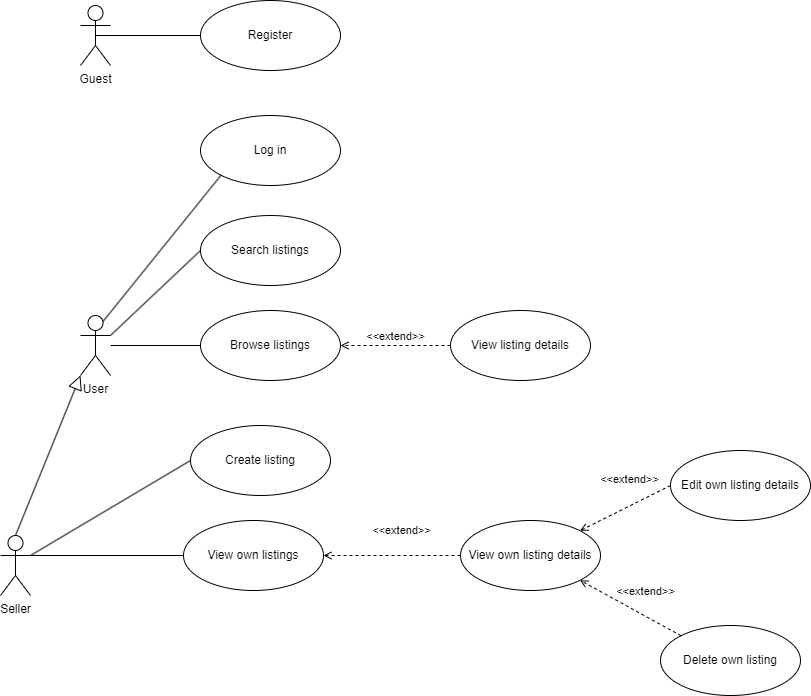

The diagram above was exported from draw.io. Its source (the exported page's mxGraphModel, read from the mxfile embedded in the PNG):
<mxGraphModel dx="1434" dy="844" grid="1" gridSize="10" guides="1" tooltips="1" connect="1" arrows="1" fold="1" page="1" pageScale="1" pageWidth="827" pageHeight="1169" math="0" shadow="0">
  <root>
    <mxCell id="0" />
    <mxCell id="1" parent="0" />
    <mxCell id="MfEHWK3AKlyRrS6AOqt1-1" value="Guest" style="shape=umlActor;verticalLabelPosition=bottom;verticalAlign=top;html=1;outlineConnect=0;" parent="1" vertex="1">
      <mxGeometry x="290" y="290" width="30" height="60" as="geometry" />
    </mxCell>
    <mxCell id="MfEHWK3AKlyRrS6AOqt1-2" value="Register" style="ellipse;whiteSpace=wrap;html=1;" parent="1" vertex="1">
      <mxGeometry x="410" y="285" width="140" height="70" as="geometry" />
    </mxCell>
    <mxCell id="cgIL4zK-a4AsEhECAUE4-7" value="Log i&lt;span style=&quot;background-color: transparent; color: light-dark(rgb(0, 0, 0), rgb(255, 255, 255));&quot;&gt;n&lt;/span&gt;" style="ellipse;whiteSpace=wrap;html=1;" parent="1" vertex="1">
      <mxGeometry x="410" y="400" width="140" height="70" as="geometry" />
    </mxCell>
    <mxCell id="cgIL4zK-a4AsEhECAUE4-10" value="User" style="shape=umlActor;verticalLabelPosition=bottom;verticalAlign=top;html=1;" parent="1" vertex="1">
      <mxGeometry x="290" y="600" width="30" height="60" as="geometry" />
    </mxCell>
    <mxCell id="cgIL4zK-a4AsEhECAUE4-11" value="Browse&lt;span style=&quot;background-color: transparent; color: light-dark(rgb(0, 0, 0), rgb(255, 255, 255));&quot;&gt;&amp;nbsp;listings&lt;/span&gt;" style="ellipse;whiteSpace=wrap;html=1;" parent="1" vertex="1">
      <mxGeometry x="410" y="595" width="140" height="70" as="geometry" />
    </mxCell>
    <mxCell id="iplLHxMiihv5tviZz-Xq-6" value="" style="endArrow=none;html=1;rounded=0;entryX=0.5;entryY=0.5;entryDx=0;entryDy=0;entryPerimeter=0;exitX=0;exitY=0.5;exitDx=0;exitDy=0;" edge="1" parent="1" source="MfEHWK3AKlyRrS6AOqt1-2" target="MfEHWK3AKlyRrS6AOqt1-1">
      <mxGeometry width="50" height="50" relative="1" as="geometry">
        <mxPoint x="400" y="470" as="sourcePoint" />
        <mxPoint x="450" y="420" as="targetPoint" />
      </mxGeometry>
    </mxCell>
    <mxCell id="iplLHxMiihv5tviZz-Xq-14" value="" style="endArrow=none;html=1;rounded=0;entryX=0;entryY=0.5;entryDx=0;entryDy=0;" edge="1" parent="1" target="cgIL4zK-a4AsEhECAUE4-11">
      <mxGeometry width="50" height="50" relative="1" as="geometry">
        <mxPoint x="320" y="630" as="sourcePoint" />
        <mxPoint x="390.71067811865476" y="630" as="targetPoint" />
      </mxGeometry>
    </mxCell>
    <mxCell id="iplLHxMiihv5tviZz-Xq-25" value="" style="endArrow=none;html=1;rounded=0;exitX=0.75;exitY=0.1;exitDx=0;exitDy=0;exitPerimeter=0;entryX=0;entryY=1;entryDx=0;entryDy=0;" edge="1" parent="1" source="cgIL4zK-a4AsEhECAUE4-10" target="cgIL4zK-a4AsEhECAUE4-7">
      <mxGeometry width="50" height="50" relative="1" as="geometry">
        <mxPoint x="310" y="570" as="sourcePoint" />
        <mxPoint x="360" y="520" as="targetPoint" />
      </mxGeometry>
    </mxCell>
    <mxCell id="iplLHxMiihv5tviZz-Xq-26" value="Create listing" style="ellipse;whiteSpace=wrap;html=1;" vertex="1" parent="1">
      <mxGeometry x="400" y="710" width="140" height="70" as="geometry" />
    </mxCell>
    <mxCell id="iplLHxMiihv5tviZz-Xq-27" value="" style="endArrow=none;html=1;rounded=0;entryX=0;entryY=0.5;entryDx=0;entryDy=0;exitX=1;exitY=0.3333333333333333;exitDx=0;exitDy=0;exitPerimeter=0;" edge="1" parent="1" source="iplLHxMiihv5tviZz-Xq-46" target="iplLHxMiihv5tviZz-Xq-26">
      <mxGeometry width="50" height="50" relative="1" as="geometry">
        <mxPoint x="460" y="770" as="sourcePoint" />
        <mxPoint x="510" y="720" as="targetPoint" />
      </mxGeometry>
    </mxCell>
    <mxCell id="iplLHxMiihv5tviZz-Xq-28" value="View&amp;nbsp;&lt;span style=&quot;background-color: transparent; color: light-dark(rgb(0, 0, 0), rgb(255, 255, 255));&quot;&gt;own listings&lt;/span&gt;" style="ellipse;whiteSpace=wrap;html=1;" vertex="1" parent="1">
      <mxGeometry x="393" y="805" width="140" height="70" as="geometry" />
    </mxCell>
    <mxCell id="iplLHxMiihv5tviZz-Xq-29" value="Search listings" style="ellipse;whiteSpace=wrap;html=1;" vertex="1" parent="1">
      <mxGeometry x="410" y="500" width="140" height="70" as="geometry" />
    </mxCell>
    <mxCell id="iplLHxMiihv5tviZz-Xq-30" value="" style="endArrow=none;html=1;rounded=0;entryX=0;entryY=0.5;entryDx=0;entryDy=0;exitX=1;exitY=0.3333333333333333;exitDx=0;exitDy=0;exitPerimeter=0;" edge="1" parent="1" source="cgIL4zK-a4AsEhECAUE4-10" target="iplLHxMiihv5tviZz-Xq-29">
      <mxGeometry width="50" height="50" relative="1" as="geometry">
        <mxPoint x="460" y="670" as="sourcePoint" />
        <mxPoint x="510" y="620" as="targetPoint" />
      </mxGeometry>
    </mxCell>
    <mxCell id="iplLHxMiihv5tviZz-Xq-34" value="&amp;lt;&amp;lt;extend&amp;gt;&amp;gt;" style="html=1;verticalAlign=bottom;labelBackgroundColor=none;endArrow=open;endFill=0;dashed=1;rounded=0;entryX=1;entryY=0.5;entryDx=0;entryDy=0;exitX=0;exitY=0.5;exitDx=0;exitDy=0;" edge="1" parent="1" source="iplLHxMiihv5tviZz-Xq-35" target="iplLHxMiihv5tviZz-Xq-28">
      <mxGeometry x="-0.1388" y="-16" width="160" relative="1" as="geometry">
        <mxPoint x="680" y="760" as="sourcePoint" />
        <mxPoint x="680" y="720" as="targetPoint" />
        <mxPoint as="offset" />
      </mxGeometry>
    </mxCell>
    <mxCell id="iplLHxMiihv5tviZz-Xq-35" value="View own listing details" style="ellipse;whiteSpace=wrap;html=1;" vertex="1" parent="1">
      <mxGeometry x="670" y="805" width="140" height="70" as="geometry" />
    </mxCell>
    <mxCell id="iplLHxMiihv5tviZz-Xq-36" value="Edit own listing details" style="ellipse;whiteSpace=wrap;html=1;" vertex="1" parent="1">
      <mxGeometry x="880" y="735" width="140" height="70" as="geometry" />
    </mxCell>
    <mxCell id="iplLHxMiihv5tviZz-Xq-37" value="Delete own listing" style="ellipse;whiteSpace=wrap;html=1;" vertex="1" parent="1">
      <mxGeometry x="870" y="910" width="140" height="70" as="geometry" />
    </mxCell>
    <mxCell id="iplLHxMiihv5tviZz-Xq-39" value="&amp;lt;&amp;lt;extend&amp;gt;&amp;gt;" style="html=1;verticalAlign=bottom;labelBackgroundColor=none;endArrow=open;endFill=0;dashed=1;rounded=0;entryX=1;entryY=0;entryDx=0;entryDy=0;exitX=0;exitY=0.5;exitDx=0;exitDy=0;" edge="1" parent="1" source="iplLHxMiihv5tviZz-Xq-36" target="iplLHxMiihv5tviZz-Xq-35">
      <mxGeometry x="-0.2439" y="-16" width="160" relative="1" as="geometry">
        <mxPoint x="690" y="630" as="sourcePoint" />
        <mxPoint x="880" y="530" as="targetPoint" />
        <mxPoint as="offset" />
      </mxGeometry>
    </mxCell>
    <mxCell id="iplLHxMiihv5tviZz-Xq-40" value="&amp;lt;&amp;lt;extend&amp;gt;&amp;gt;" style="html=1;verticalAlign=bottom;labelBackgroundColor=none;endArrow=open;endFill=0;dashed=1;rounded=0;entryX=1;entryY=1;entryDx=0;entryDy=0;exitX=0;exitY=0;exitDx=0;exitDy=0;" edge="1" parent="1" source="iplLHxMiihv5tviZz-Xq-37" target="iplLHxMiihv5tviZz-Xq-35">
      <mxGeometry x="-0.173" y="-14" width="160" relative="1" as="geometry">
        <mxPoint x="740" y="860" as="sourcePoint" />
        <mxPoint x="900" y="860" as="targetPoint" />
        <mxPoint as="offset" />
      </mxGeometry>
    </mxCell>
    <mxCell id="iplLHxMiihv5tviZz-Xq-43" value="" style="endArrow=none;html=1;rounded=0;exitX=0;exitY=0.5;exitDx=0;exitDy=0;entryX=1;entryY=0.3333333333333333;entryDx=0;entryDy=0;entryPerimeter=0;" edge="1" parent="1" source="iplLHxMiihv5tviZz-Xq-28" target="iplLHxMiihv5tviZz-Xq-46">
      <mxGeometry width="50" height="50" relative="1" as="geometry">
        <mxPoint x="740" y="660" as="sourcePoint" />
        <mxPoint x="290" y="740" as="targetPoint" />
      </mxGeometry>
    </mxCell>
    <mxCell id="iplLHxMiihv5tviZz-Xq-44" value="View listing details" style="ellipse;whiteSpace=wrap;html=1;" vertex="1" parent="1">
      <mxGeometry x="660" y="595" width="140" height="70" as="geometry" />
    </mxCell>
    <mxCell id="iplLHxMiihv5tviZz-Xq-45" value="&amp;lt;&amp;lt;extend&amp;gt;&amp;gt;" style="html=1;verticalAlign=bottom;labelBackgroundColor=none;endArrow=open;endFill=0;dashed=1;rounded=0;entryX=1;entryY=0.5;entryDx=0;entryDy=0;exitX=0;exitY=0.5;exitDx=0;exitDy=0;" edge="1" parent="1" source="iplLHxMiihv5tviZz-Xq-44" target="cgIL4zK-a4AsEhECAUE4-11">
      <mxGeometry width="160" relative="1" as="geometry">
        <mxPoint x="650" y="630" as="sourcePoint" />
        <mxPoint x="850" y="630" as="targetPoint" />
      </mxGeometry>
    </mxCell>
    <mxCell id="iplLHxMiihv5tviZz-Xq-46" value="Seller" style="shape=umlActor;verticalLabelPosition=bottom;verticalAlign=top;html=1;" vertex="1" parent="1">
      <mxGeometry x="210" y="820" width="30" height="60" as="geometry" />
    </mxCell>
    <mxCell id="iplLHxMiihv5tviZz-Xq-48" value="" style="edgeStyle=none;html=1;endSize=12;endArrow=block;endFill=0;rounded=0;exitX=0.5;exitY=0;exitDx=0;exitDy=0;exitPerimeter=0;entryX=0;entryY=1;entryDx=0;entryDy=0;entryPerimeter=0;" edge="1" parent="1" source="iplLHxMiihv5tviZz-Xq-46" target="cgIL4zK-a4AsEhECAUE4-10">
      <mxGeometry width="160" relative="1" as="geometry">
        <mxPoint x="90" y="790" as="sourcePoint" />
        <mxPoint x="300" y="740" as="targetPoint" />
      </mxGeometry>
    </mxCell>
  </root>
</mxGraphModel>